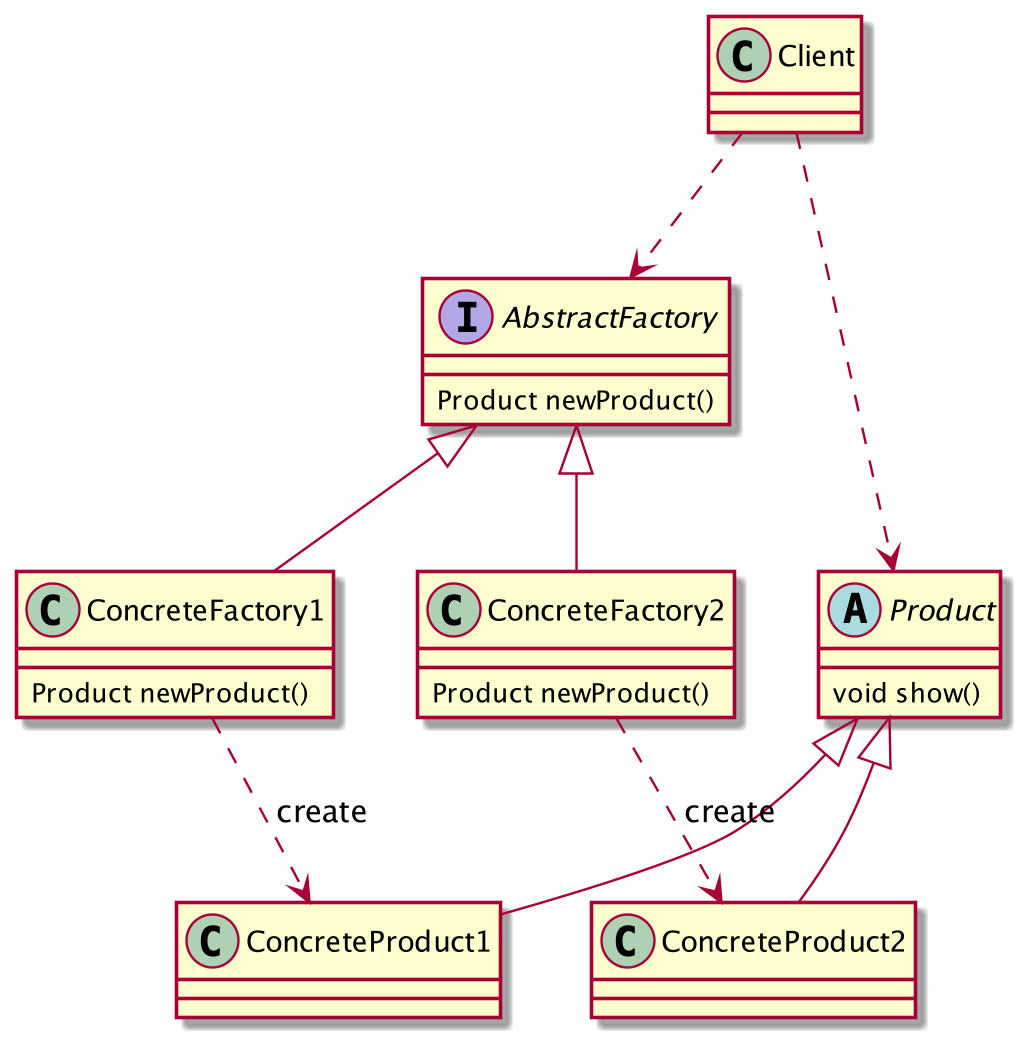

The diagram above was rendered by PlantUML. Its source (embedded in the PNG):
@startuml

class Client

interface AbstractFactory
AbstractFactory : Product newProduct()

class ConcreteFactory1 {
Product newProduct()
}
AbstractFactory <|--ConcreteFactory1
class ConcreteFactory2{ 
Product newProduct()
}
AbstractFactory <|--ConcreteFactory2 

abstract class Product {
  void show()
}

Client ..>AbstractFactory
Client ..>Product


class ConcreteProduct1
class ConcreteProduct2
Product <|--ConcreteProduct1
Product <|--ConcreteProduct2
ConcreteFactory1 ..>ConcreteProduct1 : create
ConcreteFactory2 ..>ConcreteProduct2 : create



@enduml